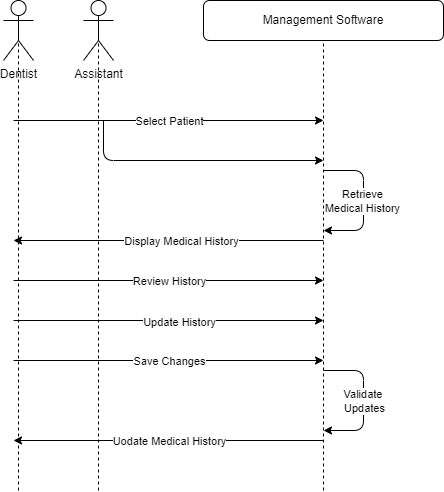

The diagram above was exported from draw.io. Its source (the exported page's mxGraphModel, read from the mxfile embedded in the PNG):
<mxGraphModel dx="570" dy="419" grid="1" gridSize="10" guides="1" tooltips="1" connect="1" arrows="1" fold="1" page="1" pageScale="1" pageWidth="850" pageHeight="1100" math="0" shadow="0">
  <root>
    <mxCell id="0" />
    <mxCell id="1" parent="0" />
    <mxCell id="2" value="Dentist" style="shape=umlActor;verticalLabelPosition=bottom;verticalAlign=top;html=1;outlineConnect=0;" vertex="1" parent="1">
      <mxGeometry x="40" y="40" width="30" height="60" as="geometry" />
    </mxCell>
    <mxCell id="3" value="Assistant" style="shape=umlActor;verticalLabelPosition=bottom;verticalAlign=top;html=1;outlineConnect=0;" vertex="1" parent="1">
      <mxGeometry x="120" y="40" width="30" height="60" as="geometry" />
    </mxCell>
    <mxCell id="5" value="Management Software" style="rounded=1;whiteSpace=wrap;html=1;" vertex="1" parent="1">
      <mxGeometry x="240" y="40" width="240" height="40" as="geometry" />
    </mxCell>
    <mxCell id="6" value="" style="endArrow=none;dashed=1;html=1;entryX=0.5;entryY=0.5;entryDx=0;entryDy=0;entryPerimeter=0;" edge="1" parent="1" target="2">
      <mxGeometry width="50" height="50" relative="1" as="geometry">
        <mxPoint x="55" y="530" as="sourcePoint" />
        <mxPoint x="70" y="140" as="targetPoint" />
      </mxGeometry>
    </mxCell>
    <mxCell id="7" value="" style="endArrow=none;dashed=1;html=1;entryX=0.5;entryY=0.5;entryDx=0;entryDy=0;entryPerimeter=0;" edge="1" parent="1" target="3">
      <mxGeometry width="50" height="50" relative="1" as="geometry">
        <mxPoint x="135" y="530" as="sourcePoint" />
        <mxPoint x="150" y="180" as="targetPoint" />
      </mxGeometry>
    </mxCell>
    <mxCell id="8" value="" style="endArrow=none;dashed=1;html=1;entryX=0.5;entryY=1;entryDx=0;entryDy=0;" edge="1" parent="1" target="5">
      <mxGeometry width="50" height="50" relative="1" as="geometry">
        <mxPoint x="360" y="530" as="sourcePoint" />
        <mxPoint x="320" y="190" as="targetPoint" />
      </mxGeometry>
    </mxCell>
    <mxCell id="11" value="" style="endArrow=classic;html=1;" edge="1" parent="1">
      <mxGeometry relative="1" as="geometry">
        <mxPoint x="50" y="160" as="sourcePoint" />
        <mxPoint x="360" y="160" as="targetPoint" />
      </mxGeometry>
    </mxCell>
    <mxCell id="12" value="Select Patient" style="edgeLabel;resizable=0;html=1;align=center;verticalAlign=middle;" connectable="0" vertex="1" parent="11">
      <mxGeometry relative="1" as="geometry" />
    </mxCell>
    <mxCell id="13" value="" style="endArrow=classic;html=1;" edge="1" parent="1">
      <mxGeometry width="50" height="50" relative="1" as="geometry">
        <mxPoint x="140" y="160" as="sourcePoint" />
        <mxPoint x="360" y="200" as="targetPoint" />
        <Array as="points">
          <mxPoint x="140" y="200" />
        </Array>
      </mxGeometry>
    </mxCell>
    <mxCell id="16" value="" style="endArrow=classic;html=1;" edge="1" parent="1">
      <mxGeometry relative="1" as="geometry">
        <mxPoint x="360" y="280" as="sourcePoint" />
        <mxPoint x="50" y="280" as="targetPoint" />
      </mxGeometry>
    </mxCell>
    <mxCell id="19" value="Display Medical History" style="edgeLabel;html=1;align=center;verticalAlign=middle;resizable=0;points=[];" vertex="1" connectable="0" parent="16">
      <mxGeometry x="-0.0753" relative="1" as="geometry">
        <mxPoint as="offset" />
      </mxGeometry>
    </mxCell>
    <mxCell id="20" value="" style="endArrow=classic;html=1;" edge="1" parent="1">
      <mxGeometry relative="1" as="geometry">
        <mxPoint x="50" y="320" as="sourcePoint" />
        <mxPoint x="360" y="320" as="targetPoint" />
      </mxGeometry>
    </mxCell>
    <mxCell id="21" value="Review History" style="edgeLabel;resizable=0;html=1;align=center;verticalAlign=middle;" connectable="0" vertex="1" parent="20">
      <mxGeometry relative="1" as="geometry" />
    </mxCell>
    <mxCell id="23" value="" style="endArrow=classic;html=1;" edge="1" parent="1">
      <mxGeometry relative="1" as="geometry">
        <mxPoint x="50" y="360" as="sourcePoint" />
        <mxPoint x="360" y="360" as="targetPoint" />
      </mxGeometry>
    </mxCell>
    <mxCell id="25" value="Update History" style="edgeLabel;html=1;align=center;verticalAlign=middle;resizable=0;points=[];" vertex="1" connectable="0" parent="23">
      <mxGeometry x="0.0624" y="-1" relative="1" as="geometry">
        <mxPoint as="offset" />
      </mxGeometry>
    </mxCell>
    <mxCell id="26" value="" style="endArrow=classic;html=1;" edge="1" parent="1">
      <mxGeometry relative="1" as="geometry">
        <mxPoint x="50" y="400" as="sourcePoint" />
        <mxPoint x="360" y="400" as="targetPoint" />
      </mxGeometry>
    </mxCell>
    <mxCell id="27" value="Save Changes" style="edgeLabel;resizable=0;html=1;align=center;verticalAlign=middle;" connectable="0" vertex="1" parent="26">
      <mxGeometry relative="1" as="geometry" />
    </mxCell>
    <mxCell id="28" value="" style="endArrow=classic;html=1;" edge="1" parent="1">
      <mxGeometry relative="1" as="geometry">
        <mxPoint x="360" y="480" as="sourcePoint" />
        <mxPoint x="50" y="480" as="targetPoint" />
      </mxGeometry>
    </mxCell>
    <mxCell id="29" value="Uodate Medical History" style="edgeLabel;resizable=0;html=1;align=center;verticalAlign=middle;" connectable="0" vertex="1" parent="28">
      <mxGeometry relative="1" as="geometry" />
    </mxCell>
    <mxCell id="31" value="" style="endArrow=classic;html=1;" edge="1" parent="1">
      <mxGeometry relative="1" as="geometry">
        <mxPoint x="360" y="210" as="sourcePoint" />
        <mxPoint x="360" y="270" as="targetPoint" />
        <Array as="points">
          <mxPoint x="400" y="210" />
          <mxPoint x="400" y="270" />
        </Array>
      </mxGeometry>
    </mxCell>
    <mxCell id="33" value="Retrieve&lt;br&gt;Medical History" style="edgeLabel;html=1;align=center;verticalAlign=middle;resizable=0;points=[];" vertex="1" connectable="0" parent="31">
      <mxGeometry x="-0.181" y="-2" relative="1" as="geometry">
        <mxPoint y="13" as="offset" />
      </mxGeometry>
    </mxCell>
    <mxCell id="34" value="" style="endArrow=classic;html=1;" edge="1" parent="1">
      <mxGeometry relative="1" as="geometry">
        <mxPoint x="360" y="410" as="sourcePoint" />
        <mxPoint x="360" y="470" as="targetPoint" />
        <Array as="points">
          <mxPoint x="400" y="410" />
          <mxPoint x="400" y="470" />
        </Array>
      </mxGeometry>
    </mxCell>
    <mxCell id="35" value="Validate&amp;nbsp;&lt;br&gt;Updates" style="edgeLabel;resizable=0;html=1;align=center;verticalAlign=middle;" connectable="0" vertex="1" parent="34">
      <mxGeometry relative="1" as="geometry" />
    </mxCell>
  </root>
</mxGraphModel>